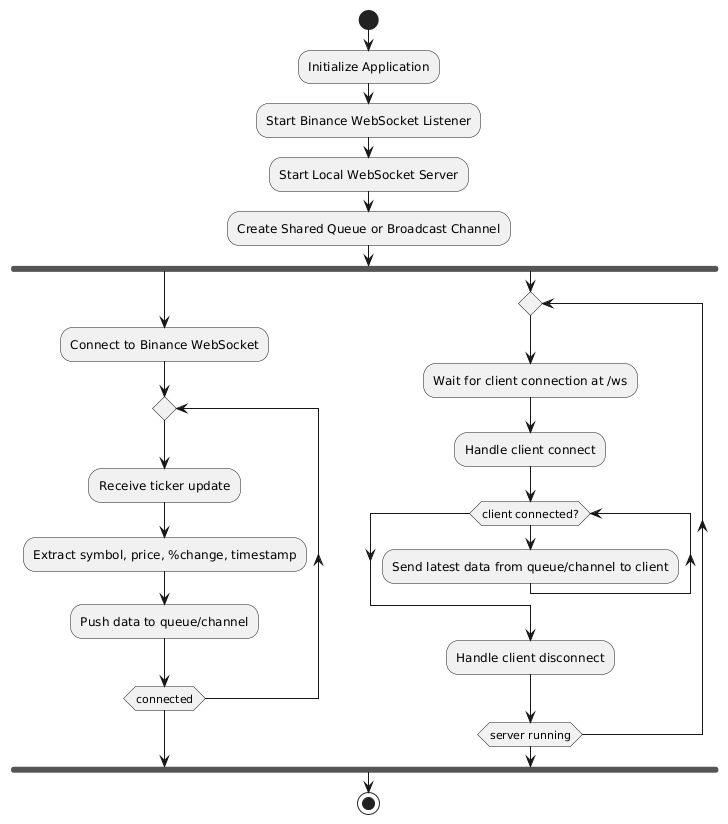

The diagram above was rendered by PlantUML. Its source (embedded in the PNG):
@startuml
start

:Initialize Application;
:Start Binance WebSocket Listener;
:Start Local WebSocket Server;
:Create Shared Queue or Broadcast Channel;

fork
    :Connect to Binance WebSocket;
    repeat
        :Receive ticker update;
        :Extract symbol, price, %change, timestamp;
        :Push data to queue/channel;
    repeat while (connected)
fork again
    repeat
        :Wait for client connection at /ws;
        :Handle client connect;
        while (client connected?)
            :Send latest data from queue/channel to client;
        endwhile
        :Handle client disconnect;
    repeat while (server running)
end fork

stop
@enduml